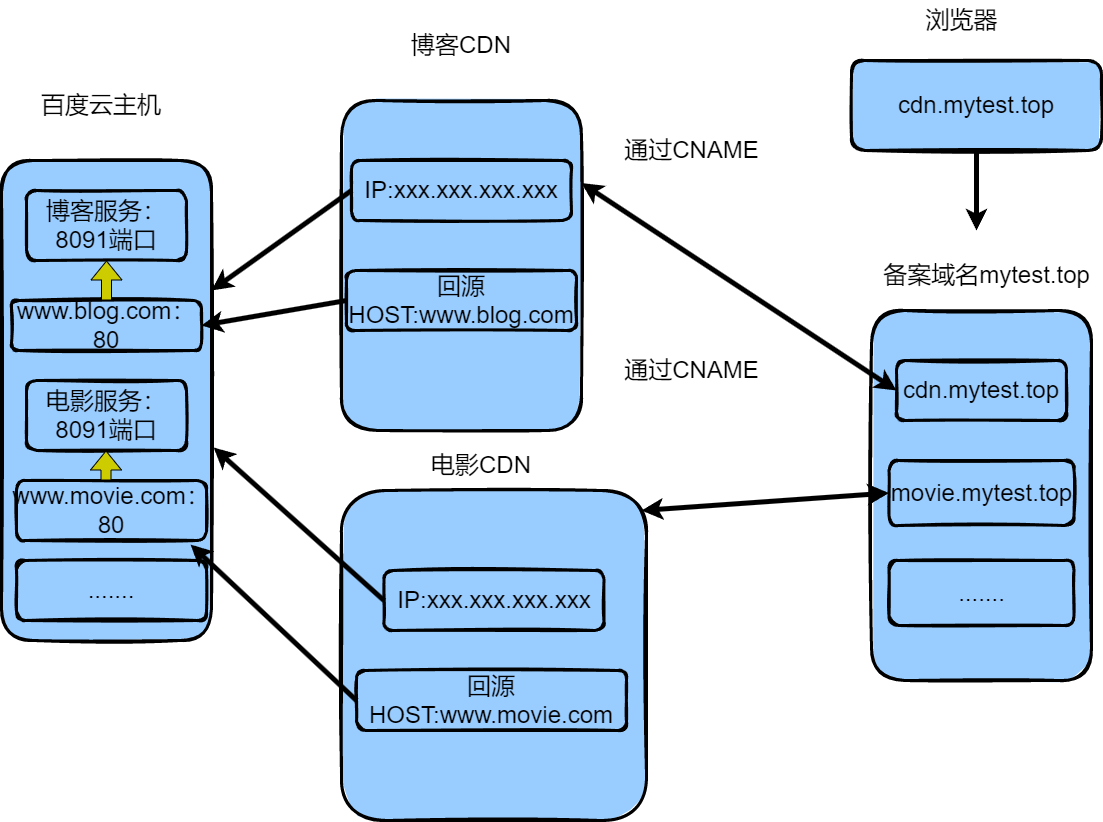

The diagram above was exported from draw.io. Its source (the exported page's mxGraphModel, read from the mxfile embedded in the PNG):
<mxGraphModel dx="2074" dy="1196" grid="1" gridSize="10" guides="1" tooltips="1" connect="1" arrows="1" fold="1" page="0" pageScale="1" pageWidth="827" pageHeight="1169" math="0" shadow="0">
  <root>
    <mxCell id="0" />
    <mxCell id="1" parent="0" />
    <mxCell id="dMDljavglMM2ZQ6AGk8B-9" value="" style="rounded=1;whiteSpace=wrap;html=1;shadow=0;glass=0;sketch=1;fillStyle=solid;strokeWidth=3;gradientColor=none;fillColor=#99CCFF;" vertex="1" parent="1">
      <mxGeometry x="40" y="180" width="210" height="480" as="geometry" />
    </mxCell>
    <mxCell id="dMDljavglMM2ZQ6AGk8B-10" value="&lt;font style=&quot;font-size: 24px;&quot;&gt;百度云主机&lt;/font&gt;" style="text;strokeColor=none;align=center;fillColor=none;html=1;verticalAlign=middle;whiteSpace=wrap;rounded=0;shadow=0;glass=0;sketch=1;fillStyle=solid;strokeWidth=3;" vertex="1" parent="1">
      <mxGeometry x="70" y="110" width="140" height="30" as="geometry" />
    </mxCell>
    <mxCell id="dMDljavglMM2ZQ6AGk8B-11" value="www.blog.com：80" style="rounded=1;whiteSpace=wrap;html=1;shadow=0;glass=0;sketch=1;fillStyle=solid;strokeWidth=3;fontSize=24;fillColor=#99CCFF;gradientColor=none;" vertex="1" parent="1">
      <mxGeometry x="50" y="320" width="190" height="50" as="geometry" />
    </mxCell>
    <mxCell id="dMDljavglMM2ZQ6AGk8B-12" value="博客服务：8091端口" style="rounded=1;whiteSpace=wrap;html=1;shadow=0;glass=0;sketch=1;fillStyle=solid;strokeWidth=3;fontSize=24;fillColor=#99CCFF;gradientColor=none;" vertex="1" parent="1">
      <mxGeometry x="65" y="210" width="160" height="70" as="geometry" />
    </mxCell>
    <mxCell id="dMDljavglMM2ZQ6AGk8B-13" value="www.movie.com：80" style="rounded=1;whiteSpace=wrap;html=1;shadow=0;glass=0;sketch=1;fillStyle=solid;strokeWidth=3;fontSize=24;fillColor=#99CCFF;gradientColor=none;" vertex="1" parent="1">
      <mxGeometry x="55" y="500" width="190" height="60" as="geometry" />
    </mxCell>
    <mxCell id="dMDljavglMM2ZQ6AGk8B-14" value="电影服务：8091端口" style="rounded=1;whiteSpace=wrap;html=1;shadow=0;glass=0;sketch=1;fillStyle=solid;strokeWidth=3;fontSize=24;fillColor=#99CCFF;gradientColor=none;" vertex="1" parent="1">
      <mxGeometry x="65" y="400" width="160" height="70" as="geometry" />
    </mxCell>
    <mxCell id="dMDljavglMM2ZQ6AGk8B-16" value="......." style="rounded=1;whiteSpace=wrap;html=1;shadow=0;glass=0;sketch=1;fillStyle=solid;strokeWidth=3;fontSize=24;fillColor=#99CCFF;gradientColor=none;" vertex="1" parent="1">
      <mxGeometry x="55" y="580" width="190" height="60" as="geometry" />
    </mxCell>
    <mxCell id="dMDljavglMM2ZQ6AGk8B-23" value="" style="shape=flexArrow;endArrow=classic;html=1;rounded=0;fontSize=24;fillColor=#CCCC00;exitX=0.5;exitY=0;exitDx=0;exitDy=0;entryX=0.5;entryY=1;entryDx=0;entryDy=0;" edge="1" parent="1" source="dMDljavglMM2ZQ6AGk8B-11" target="dMDljavglMM2ZQ6AGk8B-12">
      <mxGeometry width="50" height="50" relative="1" as="geometry">
        <mxPoint x="130" y="330" as="sourcePoint" />
        <mxPoint x="180" y="280" as="targetPoint" />
      </mxGeometry>
    </mxCell>
    <mxCell id="dMDljavglMM2ZQ6AGk8B-25" value="" style="shape=flexArrow;endArrow=classic;html=1;rounded=0;fontSize=24;fillColor=#CCCC00;" edge="1" parent="1">
      <mxGeometry width="50" height="50" relative="1" as="geometry">
        <mxPoint x="144.5" y="500" as="sourcePoint" />
        <mxPoint x="144.5" y="470" as="targetPoint" />
      </mxGeometry>
    </mxCell>
    <mxCell id="dMDljavglMM2ZQ6AGk8B-28" value="" style="rounded=1;whiteSpace=wrap;html=1;shadow=0;glass=0;sketch=1;fillStyle=solid;strokeWidth=3;fontSize=24;fillColor=#99CCFF;gradientColor=none;" vertex="1" parent="1">
      <mxGeometry x="380" y="120" width="240" height="330" as="geometry" />
    </mxCell>
    <mxCell id="dMDljavglMM2ZQ6AGk8B-29" value="&lt;font style=&quot;font-size: 24px;&quot;&gt;博客CDN&lt;/font&gt;" style="text;strokeColor=none;align=center;fillColor=none;html=1;verticalAlign=middle;whiteSpace=wrap;rounded=0;shadow=0;glass=0;sketch=1;fillStyle=solid;strokeWidth=3;" vertex="1" parent="1">
      <mxGeometry x="430" y="50" width="140" height="30" as="geometry" />
    </mxCell>
    <mxCell id="dMDljavglMM2ZQ6AGk8B-30" value="IP:xxx.xxx.xxx.xxx" style="rounded=1;whiteSpace=wrap;html=1;shadow=0;glass=0;sketch=1;fillStyle=solid;strokeWidth=3;fontSize=24;fillColor=#99CCFF;gradientColor=none;" vertex="1" parent="1">
      <mxGeometry x="390" y="180" width="220" height="60" as="geometry" />
    </mxCell>
    <mxCell id="dMDljavglMM2ZQ6AGk8B-31" value="" style="endArrow=classic;html=1;rounded=0;fontSize=24;fillColor=#CCCC00;exitX=0;exitY=0.5;exitDx=0;exitDy=0;strokeWidth=5;" edge="1" parent="1" source="dMDljavglMM2ZQ6AGk8B-30">
      <mxGeometry width="50" height="50" relative="1" as="geometry">
        <mxPoint x="290" y="450" as="sourcePoint" />
        <mxPoint x="250" y="310" as="targetPoint" />
      </mxGeometry>
    </mxCell>
    <mxCell id="dMDljavglMM2ZQ6AGk8B-32" value="回源HOST:www.blog.com" style="rounded=1;whiteSpace=wrap;html=1;shadow=0;glass=0;sketch=1;fillStyle=solid;strokeWidth=3;fontSize=24;fillColor=#99CCFF;gradientColor=none;" vertex="1" parent="1">
      <mxGeometry x="385" y="290" width="230" height="60" as="geometry" />
    </mxCell>
    <mxCell id="dMDljavglMM2ZQ6AGk8B-37" value="" style="endArrow=classic;html=1;rounded=0;fontSize=24;fillColor=#CCCC00;exitX=0;exitY=0.5;exitDx=0;exitDy=0;strokeWidth=5;entryX=1;entryY=0.5;entryDx=0;entryDy=0;" edge="1" parent="1" source="dMDljavglMM2ZQ6AGk8B-32" target="dMDljavglMM2ZQ6AGk8B-11">
      <mxGeometry width="50" height="50" relative="1" as="geometry">
        <mxPoint x="475" y="435" as="sourcePoint" />
        <mxPoint x="225" y="425" as="targetPoint" />
      </mxGeometry>
    </mxCell>
    <mxCell id="dMDljavglMM2ZQ6AGk8B-38" value="" style="rounded=1;whiteSpace=wrap;html=1;shadow=0;glass=0;sketch=1;fillStyle=solid;strokeWidth=3;fontSize=24;fillColor=#99CCFF;gradientColor=none;" vertex="1" parent="1">
      <mxGeometry x="380" y="510" width="305" height="330" as="geometry" />
    </mxCell>
    <mxCell id="dMDljavglMM2ZQ6AGk8B-39" value="&lt;font style=&quot;font-size: 24px;&quot;&gt;电影CDN&lt;/font&gt;" style="text;strokeColor=none;align=center;fillColor=none;html=1;verticalAlign=middle;whiteSpace=wrap;rounded=0;shadow=0;glass=0;sketch=1;fillStyle=solid;strokeWidth=3;" vertex="1" parent="1">
      <mxGeometry x="450" y="470" width="140" height="30" as="geometry" />
    </mxCell>
    <mxCell id="dMDljavglMM2ZQ6AGk8B-40" value="IP:xxx.xxx.xxx.xxx" style="rounded=1;whiteSpace=wrap;html=1;shadow=0;glass=0;sketch=1;fillStyle=solid;strokeWidth=3;fontSize=24;fillColor=#99CCFF;gradientColor=none;" vertex="1" parent="1">
      <mxGeometry x="422.5" y="590" width="220" height="60" as="geometry" />
    </mxCell>
    <mxCell id="dMDljavglMM2ZQ6AGk8B-41" value="回源HOST:www.movie.com" style="rounded=1;whiteSpace=wrap;html=1;shadow=0;glass=0;sketch=1;fillStyle=solid;strokeWidth=3;fontSize=24;fillColor=#99CCFF;gradientColor=none;" vertex="1" parent="1">
      <mxGeometry x="395" y="690" width="270" height="60" as="geometry" />
    </mxCell>
    <mxCell id="dMDljavglMM2ZQ6AGk8B-42" value="" style="endArrow=classic;html=1;rounded=0;fontSize=24;fillColor=#CCCC00;exitX=0;exitY=0.5;exitDx=0;exitDy=0;strokeWidth=5;entryX=1.01;entryY=0.598;entryDx=0;entryDy=0;entryPerimeter=0;" edge="1" parent="1" source="dMDljavglMM2ZQ6AGk8B-40" target="dMDljavglMM2ZQ6AGk8B-9">
      <mxGeometry width="50" height="50" relative="1" as="geometry">
        <mxPoint x="350" y="670" as="sourcePoint" />
        <mxPoint x="210" y="770" as="targetPoint" />
      </mxGeometry>
    </mxCell>
    <mxCell id="dMDljavglMM2ZQ6AGk8B-43" value="" style="endArrow=classic;html=1;rounded=0;fontSize=24;fillColor=#CCCC00;exitX=0;exitY=0.5;exitDx=0;exitDy=0;strokeWidth=5;entryX=0.916;entryY=1.067;entryDx=0;entryDy=0;entryPerimeter=0;" edge="1" parent="1" source="dMDljavglMM2ZQ6AGk8B-41" target="dMDljavglMM2ZQ6AGk8B-13">
      <mxGeometry width="50" height="50" relative="1" as="geometry">
        <mxPoint x="407.9" y="772.96" as="sourcePoint" />
        <mxPoint x="229.99999999999991" y="560" as="targetPoint" />
      </mxGeometry>
    </mxCell>
    <mxCell id="dMDljavglMM2ZQ6AGk8B-46" value="" style="rounded=1;whiteSpace=wrap;html=1;shadow=0;glass=0;sketch=1;fillStyle=solid;strokeWidth=3;fontSize=36;fillColor=#99CCFF;gradientColor=none;" vertex="1" parent="1">
      <mxGeometry x="910" y="330" width="220" height="370" as="geometry" />
    </mxCell>
    <mxCell id="dMDljavglMM2ZQ6AGk8B-48" value="&lt;font style=&quot;font-size: 24px;&quot;&gt;备案域名mytest.top&lt;/font&gt;" style="text;html=1;align=center;verticalAlign=middle;resizable=0;points=[];autosize=1;strokeColor=none;fillColor=none;fontSize=36;" vertex="1" parent="1">
      <mxGeometry x="910" y="260" width="230" height="60" as="geometry" />
    </mxCell>
    <mxCell id="dMDljavglMM2ZQ6AGk8B-49" value="cdn.mytest.top" style="rounded=1;whiteSpace=wrap;html=1;shadow=0;glass=0;sketch=1;fillStyle=solid;strokeWidth=3;fontSize=24;fillColor=#99CCFF;gradientColor=none;" vertex="1" parent="1">
      <mxGeometry x="935" y="380" width="170" height="60" as="geometry" />
    </mxCell>
    <mxCell id="dMDljavglMM2ZQ6AGk8B-50" value="movie.mytest.top" style="rounded=1;whiteSpace=wrap;html=1;shadow=0;glass=0;sketch=1;fillStyle=solid;strokeWidth=3;fontSize=24;fillColor=#99CCFF;gradientColor=none;" vertex="1" parent="1">
      <mxGeometry x="927.5" y="480" width="185" height="65" as="geometry" />
    </mxCell>
    <mxCell id="dMDljavglMM2ZQ6AGk8B-52" value="......." style="rounded=1;whiteSpace=wrap;html=1;shadow=0;glass=0;sketch=1;fillStyle=solid;strokeWidth=3;fontSize=24;fillColor=#99CCFF;gradientColor=none;" vertex="1" parent="1">
      <mxGeometry x="927.5" y="580" width="185" height="65" as="geometry" />
    </mxCell>
    <mxCell id="dMDljavglMM2ZQ6AGk8B-54" value="通过CNAME" style="text;html=1;align=center;verticalAlign=middle;resizable=0;points=[];autosize=1;strokeColor=none;fillColor=none;fontSize=24;shadow=0;glass=0;sketch=1;fillStyle=solid;strokeWidth=3;" vertex="1" parent="1">
      <mxGeometry x="650" y="150" width="160" height="40" as="geometry" />
    </mxCell>
    <mxCell id="dMDljavglMM2ZQ6AGk8B-56" value="通过CNAME" style="text;html=1;align=center;verticalAlign=middle;resizable=0;points=[];autosize=1;strokeColor=none;fillColor=none;fontSize=24;" vertex="1" parent="1">
      <mxGeometry x="650" y="370" width="160" height="40" as="geometry" />
    </mxCell>
    <mxCell id="dMDljavglMM2ZQ6AGk8B-57" value="cdn.mytest.top" style="rounded=1;whiteSpace=wrap;html=1;shadow=0;glass=0;sketch=1;fillStyle=solid;strokeWidth=3;fontSize=24;fillColor=#99CCFF;gradientColor=none;" vertex="1" parent="1">
      <mxGeometry x="890" y="80" width="250" height="90" as="geometry" />
    </mxCell>
    <mxCell id="dMDljavglMM2ZQ6AGk8B-58" value="浏览器" style="text;html=1;align=center;verticalAlign=middle;resizable=0;points=[];autosize=1;strokeColor=none;fillColor=none;fontSize=24;" vertex="1" parent="1">
      <mxGeometry x="950" y="20" width="100" height="40" as="geometry" />
    </mxCell>
    <mxCell id="dMDljavglMM2ZQ6AGk8B-61" value="" style="endArrow=classic;startArrow=classic;html=1;rounded=0;strokeWidth=5;fontSize=24;fillColor=#CCCC00;entryX=0;entryY=0.5;entryDx=0;entryDy=0;exitX=1;exitY=0.25;exitDx=0;exitDy=0;" edge="1" parent="1" source="dMDljavglMM2ZQ6AGk8B-28" target="dMDljavglMM2ZQ6AGk8B-49">
      <mxGeometry width="50" height="50" relative="1" as="geometry">
        <mxPoint x="630" y="210" as="sourcePoint" />
        <mxPoint x="830" y="220" as="targetPoint" />
      </mxGeometry>
    </mxCell>
    <mxCell id="dMDljavglMM2ZQ6AGk8B-62" value="" style="endArrow=classic;startArrow=classic;html=1;rounded=0;strokeWidth=5;fontSize=24;fillColor=#CCCC00;entryX=0;entryY=0.5;entryDx=0;entryDy=0;" edge="1" parent="1" target="dMDljavglMM2ZQ6AGk8B-50">
      <mxGeometry width="50" height="50" relative="1" as="geometry">
        <mxPoint x="680" y="530" as="sourcePoint" />
        <mxPoint x="870" y="370" as="targetPoint" />
      </mxGeometry>
    </mxCell>
    <mxCell id="dMDljavglMM2ZQ6AGk8B-63" value="" style="endArrow=classic;html=1;rounded=0;fontSize=24;fillColor=#CCCC00;exitX=0.5;exitY=1;exitDx=0;exitDy=0;strokeWidth=5;" edge="1" parent="1" source="dMDljavglMM2ZQ6AGk8B-57">
      <mxGeometry width="50" height="50" relative="1" as="geometry">
        <mxPoint x="1025" y="200" as="sourcePoint" />
        <mxPoint x="1015" y="250" as="targetPoint" />
      </mxGeometry>
    </mxCell>
  </root>
</mxGraphModel>